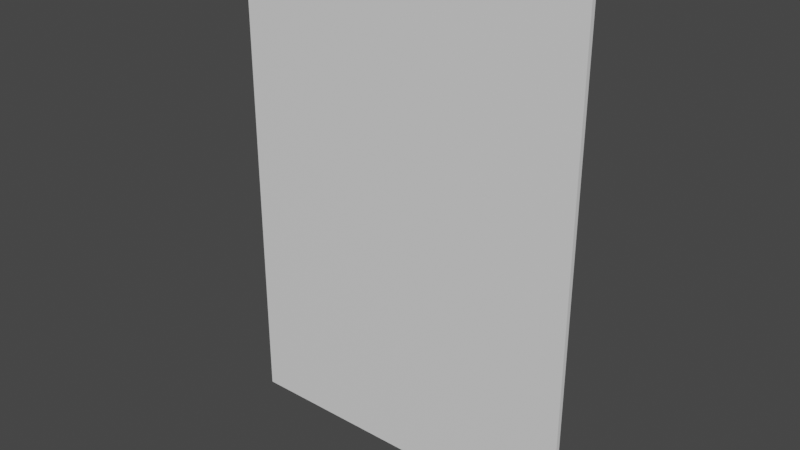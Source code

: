 # Source: porte_Verre.blend  (saved by Blender 3.4.6; exported with 4.5.12 LTS)
import bpy
from mathutils import Matrix  # noqa: F401  (used for matrix-valued properties, if any)

bpy.ops.wm.read_factory_settings(use_empty=True)
scene = bpy.context.scene
scene.name = 'Scene'

# ---- collections
col_collection = bpy.data.collections.new('Collection'); scene.collection.children.link(col_collection)

# ---- materials (node trees are filled in below, after node groups)
mat_material = bpy.data.materials.new('Material')
mat_material.alpha_threshold = 0.0
mat_material.use_transparent_shadow = False
mat_material.roughness = 0.5
mat_material.line_color = (0.0, 0.0, 0.0, 1.0)

# ---- material node trees
mat_material.use_nodes = True; mat_material.node_tree.nodes.clear()
_N = mat_material.node_tree.nodes; _L = mat_material.node_tree.links
n0 = _N.new('ShaderNodeOutputMaterial'); n0.name = 'Material Output'; n0.location = (300, 300)
n1 = _N.new('ShaderNodeBsdfPrincipled'); n1.name = 'Principled BSDF'; n1.location = (10, 300)
n1.distribution = 'GGX'
n1.subsurface_method = 'RANDOM_WALK_SKIN'
n1.inputs[3].default_value = 1.45
n1.inputs[27].default_value = (0.0, 0.0, 0.0, 1.0)
n1.inputs[28].default_value = 1.0
_L.new(n1.outputs[0], n0.inputs[0])
n0.is_active_output = True

# ---- world
world_world = bpy.data.worlds.new('World'); scene.world = world_world
world_world.use_nodes = True; world_world.node_tree.nodes.clear()
_N = world_world.node_tree.nodes; _L = world_world.node_tree.links
n0 = _N.new('ShaderNodeOutputWorld'); n0.name = 'World Output'; n0.location = (300, 300)
n1 = _N.new('ShaderNodeBackground'); n1.name = 'Background'; n1.location = (10, 300)
n1.inputs[0].default_value = (0.05088, 0.05088, 0.05088, 1.0)
_L.new(n1.outputs[0], n0.inputs[0])
n0.is_active_output = True
world_world.color = (0.05088, 0.05088, 0.05088)
world_world.use_sun_shadow = False
world_world.sun_shadow_jitter_overblur = 0.0

# ---- meshes
me_cube = bpy.data.meshes.new('Cube')
me_cube.from_pydata([(1.0, 1.0, 1.0), (1.0, 1.0, -1.0), (1.0, -1.0, 1.0), (1.0, -1.0, -1.0), (-1.0, 1.0, 1.0), (-1.0, 1.0, -1.0), (-1.0, -1.0, 1.0), (-1.0, -1.0, -1.0)], [], [(0, 4, 6, 2), (3, 2, 6, 7), (7, 6, 4, 5), (5, 1, 3, 7), (1, 0, 2, 3), (5, 4, 0, 1)])
_uv = me_cube.uv_layers.new(name='UVMap')
_uv.uv.foreach_set('vector', [0.625, 0.5, 0.875, 0.5, 0.875, 0.75, 0.625, 0.75, 0.375, 0.75, 0.625, 0.75, 0.625, 1.0, 0.375, 1.0, 0.375, 0.0, 0.625, 0.0, 0.625, 0.25, 0.375, 0.25, 0.125, 0.5, 0.375, 0.5, 0.375, 0.75, 0.125, 0.75, 0.375, 0.5, 0.625, 0.5, 0.625, 0.75, 0.375, 0.75, 0.375, 0.25, 0.625, 0.25, 0.625, 0.5, 0.375, 0.5])
me_cube.materials.append(mat_material)
me_cube.use_mirror_vertex_groups = False
me_cube.update()

# ---- objects
ob_cube = bpy.data.objects.new('Cube', me_cube)

# ---- transforms, parenting, visibility, modifiers, constraints
ob_cube.location = (0.0, 0.0, 0.0)
ob_cube.scale = (1.723, 0.02137, -2.401)
ob_cube.lock_rotations_4d = False
ob_cube.empty_display_type = 'ARROWS'
ob_cube.lineart.crease_threshold = 0.0

# ---- collection membership
col_collection.objects.link(ob_cube)

# ---- scene / render settings (as saved in the file)
scene.frame_start = 1; scene.frame_end = 250; scene.frame_set(1)
scene.render.engine = 'BLENDER_EEVEE_NEXT'
scene.cycles.sampling_pattern = 'TABULATED_SOBOL'
scene.cycles.use_light_tree = False
scene.view_settings.view_transform = 'Filmic'
bpy.context.view_layer.update()

# ---- added for rendering (the .blend has no active camera and no usable light): camera, sun
cam_auto = bpy.data.cameras.new('AutoCamera')
cam_auto.lens = 50.0
cam_auto.sensor_width = 36.0
cam_auto.clip_end = 1000.0
ob_auto_camera = bpy.data.objects.new('AutoCamera', cam_auto)
scene.collection.objects.link(ob_auto_camera)
ob_auto_camera.location = (5.46851, -6.56221, 4.37481)
ob_auto_camera.rotation_euler = (1.09748, -7.21219e-08, 0.694738)
scene.camera = ob_auto_camera
light_auto_sun = bpy.data.lights.new('AutoSun', 'SUN')
light_auto_sun.energy = 3.0
light_auto_sun.angle = 0.0523599
ob_auto_sun = bpy.data.objects.new('AutoSun', light_auto_sun)
scene.collection.objects.link(ob_auto_sun)
ob_auto_sun.rotation_euler = (0.872665, 0.174533, 0.523599)
bpy.context.view_layer.update()
